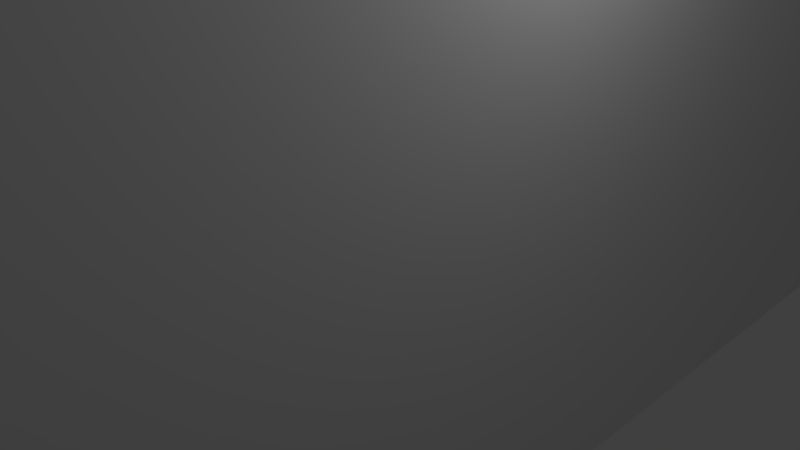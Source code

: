 # Source: mykvartira.blend  (saved by Blender 2.70.0; exported with 4.5.12 LTS)
import bpy
from mathutils import Matrix  # noqa: F401  (used for matrix-valued properties, if any)

bpy.ops.wm.read_factory_settings(use_empty=True)
scene = bpy.context.scene
scene.name = 'Scene'

# ---- collections
col_collection_1 = bpy.data.collections.new('Collection 1'); scene.collection.children.link(col_collection_1)

# ---- world
world_world = bpy.data.worlds.new('World'); scene.world = world_world
world_world.color = (0.05088, 0.05088, 0.05088)
world_world.use_sun_shadow = False
world_world.sun_shadow_jitter_overblur = 0.0
world_world.cycles.sampling_method = 'MANUAL'
world_world.cycles.sample_map_resolution = 256

# ---- cameras
cam_camera = bpy.data.cameras.new('Camera')
cam_camera.clip_end = 100.0
cam_camera.lens = 35.0
cam_camera.sensor_width = 32.0
cam_camera.sensor_height = 18.0
cam_camera.ortho_scale = 7.314
cam_camera.dof.focus_distance = 0.0
cam_camera.dof.aperture_fstop = 128.0

# ---- lights
light_lamp = bpy.data.lights.new('Lamp', 'POINT')
light_lamp.transmission_factor = 0.0
light_lamp.cutoff_distance = 30.0
light_lamp.energy = 100.0
light_lamp.shadow_buffer_clip_start = 1.001
light_lamp.shadow_soft_size = 0.1
light_lamp.shadow_maximum_resolution = 0.006
light_lamp.use_absolute_resolution = True
light_lamp.cycles.use_multiple_importance_sampling = False

# ---- meshes
me_plane = bpy.data.meshes.new('Plane')
me_plane.from_pydata([(-51.68, -0.9156, -1.32), (-49.56, -0.9156, -1.32), (-51.68, 1.201, -1.32), (-49.56, 1.201, -1.32), (-64.87, 43.44, -1.32), (-64.87, 37.82, -1.32), (-49.56, 51.33, -1.32), (-51.68, 51.33, -1.32), (-64.87, 36.84, -1.32), (-109.6, -0.9156, -1.32), (-51.68, 37.82, -1.32), (-49.56, 37.82, -1.32), (-49.56, 36.84, -1.32), (-74.54, 6.033, -1.32), (-73.62, 6.033, -1.32), (-73.62, 10.83, -1.32), (-74.54, 10.83, -1.32), (-70.51, 27.14, -1.32), (-70.51, 26.28, -1.32), (-74.54, 21.47, -1.32), (-73.62, 21.47, -1.32), (-73.62, 26.28, -1.32), (-74.54, 26.28, -1.32), (-74.54, 27.14, -1.32), (-73.62, 27.14, -1.32), (-73.62, 28.06, -1.32), (-74.54, 28.06, -1.32), (-74.54, 34.27, -1.32), (-73.62, 34.27, -1.32), (-73.62, 36.22, -1.32), (-73.62, 38.04, -1.32), (-74.54, 38.04, -1.32), (-74.54, 36.22, -1.32), (-75.35, 36.22, -1.32), (-75.35, 38.04, -1.32), (-64.0, 36.84, -1.32), (-64.0, 37.82, -1.32), (-61.0, 52.46, -1.32), (-61.0, 53.6, -1.32), (-61.0, 51.33, -1.32), (-49.56, 53.6, -1.32), (-107.1, 38.04, -1.32), (-109.7, 38.04, -1.32), (-109.7, 36.22, -1.32), (-107.1, 36.22, -1.32), (-107.1, 32.33, -1.32), (-109.7, 32.33, -1.32), (-109.7, 21.89, -1.32), (-107.1, 21.89, -1.32), (-109.7, 11.9, -1.32), (-107.1, 11.9, -1.32), (-107.1, 11.9, -1.32), (-109.7, 11.9, -1.32), (-109.7, 1.201, -1.32), (-109.7, -0.9156, -1.32), (-107.1, -0.9156, -1.32), (-107.1, 1.201, -1.32), (-95.84, 1.201, -1.32), (-95.84, -0.9156, -1.32), (-87.78, -0.9156, -1.32), (-87.78, 1.201, -1.32), (-86.68, 1.201, -1.32), (-86.68, -0.9156, -1.32), (-74.54, -0.9156, -1.32), (-74.54, 1.201, -1.32), (-73.62, 1.201, -1.32), (-73.62, -0.9156, -1.32), (-72.37, -0.9156, -1.32), (-72.37, 1.201, -1.32), (-69.97, 1.201, -1.32), (-69.97, -0.9156, -1.32), (-65.36, -0.9156, -1.32), (-65.36, 1.201, -1.32), (-57.32, 1.201, -1.32), (-57.32, -0.9156, -1.32), (-53.95, -0.9156, -1.32), (-53.95, 1.201, -1.32), (-53.04, 1.201, -1.32), (-53.04, -0.9156, -1.32), (-52.3, 27.14, -1.32), (-52.3, 26.21, -1.32), (-53.38, 26.21, -1.32), (-53.38, 27.14, -1.32), (-54.24, 27.14, -1.32), (-54.24, 26.21, -1.32), (-64.0, 26.21, -1.32), (-64.87, 26.21, -1.32), (-64.87, 27.14, -1.32), (-64.0, 27.14, -1.32), (-64.87, 28.91, -1.32), (-64.0, 28.91, -1.32), (-64.0, 28.91, -1.32), (-64.87, 28.91, -1.32), (-64.87, 29.7, -1.32), (-64.0, 29.7, -1.32), (-64.87, 32.36, -1.32), (-64.0, 32.36, -1.32), (-64.0, 32.36, -1.32), (-64.87, 32.36, -1.32), (-64.0, 52.46, -1.32), (-64.87, 52.46, -1.32), (-64.87, 51.33, -1.32), (-64.0, 51.33, -1.32), (-64.0, 47.76, -1.32), (-64.87, 47.76, -1.32), (-64.0, 43.44, -1.32), (-51.68, -0.9156, -1.32), (-51.68, 1.201, -1.32), (-51.68, -0.9156, -1.328), (-51.68, 1.201, -1.328), (-51.68, 36.84, -1.32), (-51.68, 27.14, -1.32), (-51.68, 53.6, -1.32), (-51.68, 52.46, -1.32), (-49.56, 52.46, -1.32), (-49.56, 27.14, -1.32), (-49.56, 26.21, -1.32), (-51.68, 26.21, -1.32), (-74.54, 1.342, -1.32), (-72.37, 6.033, -1.32), (-72.37, 1.342, -1.32), (-73.62, 63.09, -1.32), (-74.54, 63.09, -1.32), (-75.35, 63.09, -1.32), (-73.62, 65.46, -1.32), (-74.54, 65.46, -1.32), (-75.35, 65.46, -1.32), (-60.79, 63.09, -1.32), (-60.79, 65.46, -1.32), (-60.79, 63.09, -1.32), (-60.79, 65.46, -1.32), (-59.21, 63.09, -1.32), (-59.21, 65.46, -1.32), (-60.79, 60.05, -1.32), (-59.21, 60.05, -1.32), (-51.8, 27.14, -1.32), (-51.68, 27.14, -1.32), (-53.95, -9.828, -1.32), (-53.04, -9.828, -1.32), (-53.95, -10.68, -1.32), (-53.04, -10.68, -1.32), (-86.68, -9.828, -1.32), (-86.68, -10.68, -1.32), (-87.78, -9.828, -1.32), (-87.78, -10.68, -1.32), (-86.68, -1.013, -1.32), (-87.78, -1.013, -1.32), (-51.68, -0.9156, 6.458), (-49.56, -0.9156, 6.458), (-51.68, 1.201, 6.458), (-49.56, 1.201, 6.458), (-64.87, 43.44, 6.458), (-64.87, 37.82, 6.458), (-49.56, 51.33, 6.458), (-51.68, 51.33, 6.458), (-64.87, 36.84, 6.458), (-109.6, -0.9156, 6.458), (-51.68, 37.82, 6.458), (-49.56, 37.82, 6.458), (-49.56, 36.84, 6.458), (-74.54, 6.033, 6.458), (-73.62, 6.033, 6.458), (-73.62, 10.83, 6.458), (-74.54, 10.83, 6.458), (-70.51, 27.14, 6.458), (-70.51, 26.28, 6.458), (-74.54, 21.47, 6.458), (-73.62, 21.47, 6.458), (-73.62, 26.28, 6.458), (-74.54, 26.28, 6.458), (-74.54, 27.14, 6.458), (-73.62, 27.14, 6.458), (-73.62, 28.06, 6.458), (-74.54, 28.06, 6.458), (-74.54, 34.27, 6.458), (-73.62, 34.27, 6.458), (-73.62, 36.22, 6.458), (-73.62, 38.04, 6.458), (-74.54, 36.22, 6.458), (-75.35, 36.22, 6.458), (-75.35, 38.04, 6.458), (-64.0, 36.84, 6.458), (-64.0, 37.82, 6.458), (-61.0, 52.46, 6.458), (-61.0, 53.6, 6.458), (-61.0, 51.33, 6.458), (-49.56, 53.6, 6.458), (-107.1, 38.04, 6.458), (-109.7, 38.04, 6.458), (-109.7, 36.22, 6.458), (-107.1, 36.22, 6.458), (-107.1, 32.33, 6.458), (-109.7, 32.33, 6.458), (-109.7, 21.89, 6.458), (-107.1, 21.89, 6.458), (-109.7, 11.9, 6.458), (-107.1, 11.9, 6.458), (-107.1, 11.9, 6.458), (-109.7, 11.9, 6.458), (-109.7, 1.201, 6.458), (-109.7, -0.9156, 6.458), (-107.1, -0.9156, 6.458), (-107.1, 1.201, 6.458), (-95.84, 1.201, 6.458), (-95.84, -0.9156, 6.458), (-87.78, -0.9156, 6.458), (-87.78, 1.201, 6.458), (-86.68, 1.201, 6.458), (-86.68, -0.9156, 6.458), (-74.54, -0.9156, 6.458), (-74.54, 1.201, 6.458), (-73.62, 1.201, 6.458), (-73.62, -0.9156, 6.458), (-72.37, -0.9156, 6.458), (-72.37, 1.201, 6.458), (-69.97, 1.201, 6.458), (-69.97, -0.9156, 6.458), (-65.36, -0.9156, 6.458), (-65.36, 1.201, 6.458), (-57.32, 1.201, 6.458), (-57.32, -0.9156, 6.458), (-53.95, -0.9156, 6.458), (-53.95, 1.201, 6.458), (-53.04, 1.201, 6.458), (-53.04, -0.9156, 6.458), (-52.3, 27.14, 6.458), (-52.3, 26.21, 6.458), (-53.38, 26.21, 6.458), (-53.38, 27.14, 6.458), (-54.24, 27.14, 6.458), (-54.24, 26.21, 6.458), (-64.0, 26.21, 6.458), (-64.87, 26.21, 6.458), (-64.87, 27.14, 6.458), (-64.0, 27.14, 6.458), (-64.87, 28.91, 6.458), (-64.0, 28.91, 6.458), (-64.0, 28.91, 6.458), (-64.87, 28.91, 6.458), (-64.87, 29.7, 6.458), (-64.0, 29.7, 6.458), (-64.87, 32.36, 6.458), (-64.0, 32.36, 6.458), (-64.0, 32.36, 6.458), (-64.87, 32.36, 6.458), (-64.0, 52.46, 6.458), (-64.87, 52.46, 6.458), (-64.87, 51.33, 6.458), (-64.0, 51.33, 6.458), (-64.0, 47.76, 6.458), (-64.87, 47.76, 6.458), (-64.0, 43.44, 6.458), (-51.68, -0.9156, 6.458), (-51.68, 1.201, 6.458), (-51.68, -0.9156, 6.45), (-51.68, 1.201, 6.45), (-51.68, 36.84, 6.458), (-51.68, 27.14, 6.458), (-51.68, 53.6, 6.458), (-49.56, 52.46, 6.458), (-49.56, 27.14, 6.458), (-49.56, 26.21, 6.458), (-51.68, 26.21, 6.458), (-74.54, 1.342, 6.458), (-72.37, 6.033, 6.458), (-72.37, 1.342, 6.458), (-73.62, 63.09, 6.458), (-75.35, 63.09, 6.458), (-73.62, 65.46, 6.458), (-74.54, 65.46, 6.458), (-75.35, 65.46, 6.458), (-60.79, 63.09, 6.458), (-60.79, 65.46, 6.458), (-60.79, 63.09, 6.458), (-60.79, 65.46, 6.458), (-59.21, 63.09, 6.458), (-59.21, 65.46, 6.458), (-60.79, 60.05, 6.458), (-59.21, 60.05, 6.458), (-51.8, 27.14, 6.458), (-51.68, 27.14, 6.458), (-53.95, -9.828, 6.458), (-53.04, -9.828, 6.458), (-53.95, -10.68, 6.458), (-53.04, -10.68, 6.458), (-86.68, -9.828, 6.458), (-86.68, -10.68, 6.458), (-87.78, -9.828, 6.458), (-87.78, -10.68, 6.458), (-86.68, -1.013, 6.458), (-87.78, -1.013, 6.458), (-64.0, 26.21, 11.08), (-64.87, 26.21, 11.08), (-64.87, 27.14, 11.08), (-64.0, 27.14, 11.08), (-51.68, -0.9156, 17.5), (-49.56, -0.9156, 17.5), (-51.68, 1.201, 17.5), (-49.56, 1.201, 17.5), (-64.87, 43.44, 17.5), (-64.87, 37.82, 17.5), (-49.56, 51.33, 17.5), (-51.68, 51.33, 17.5), (-64.87, 36.84, 17.5), (-51.68, 37.82, 17.5), (-49.56, 37.82, 17.5), (-49.56, 36.84, 17.5), (-74.54, 6.033, 17.5), (-73.62, 6.033, 17.5), (-73.62, 10.83, 17.5), (-74.54, 10.83, 17.5), (-70.51, 27.14, 17.5), (-70.51, 26.28, 17.5), (-74.54, 21.47, 17.5), (-73.62, 21.47, 17.5), (-73.62, 26.28, 17.5), (-74.54, 26.28, 17.5), (-74.54, 27.14, 17.5), (-73.62, 27.14, 17.5), (-73.62, 28.06, 17.5), (-74.54, 28.06, 17.5), (-74.54, 34.27, 17.5), (-73.62, 34.27, 17.5), (-73.62, 36.22, 17.5), (-73.62, 38.04, 17.5), (-74.54, 38.04, 17.5), (-74.54, 36.22, 17.5), (-75.35, 36.22, 17.5), (-75.35, 38.04, 17.5), (-64.0, 36.84, 17.5), (-64.0, 37.82, 17.5), (-61.0, 52.46, 17.5), (-61.0, 53.6, 17.5), (-61.0, 51.33, 17.5), (-49.56, 53.6, 17.5), (-107.1, 38.04, 17.5), (-109.7, 38.04, 17.5), (-109.7, 36.22, 17.5), (-107.1, 36.22, 17.5), (-107.1, 32.33, 17.5), (-109.7, 32.33, 17.5), (-109.7, 21.89, 17.5), (-107.1, 21.89, 17.5), (-107.1, 11.9, 17.5), (-109.7, 11.9, 17.5), (-95.84, 1.201, 17.5), (-95.84, -0.9156, 17.5), (-87.78, -0.9156, 17.5), (-87.78, 1.201, 17.5), (-86.68, 1.201, 17.5), (-86.68, -0.9156, 17.5), (-74.54, -0.9156, 17.5), (-74.54, 1.201, 17.5), (-73.62, 1.201, 17.5), (-73.62, -0.9156, 17.5), (-72.37, -0.9156, 17.5), (-72.37, 1.201, 17.5), (-69.97, 1.201, 17.5), (-69.97, -0.9156, 17.5), (-57.32, 1.201, 17.5), (-57.32, -0.9156, 17.5), (-53.95, -0.9156, 17.5), (-53.95, 1.201, 17.5), (-53.04, 1.201, 17.5), (-53.04, -0.9156, 17.5), (-52.3, 27.14, 17.5), (-52.3, 26.21, 17.5), (-53.38, 26.21, 17.5), (-53.38, 27.14, 17.5), (-54.24, 27.14, 17.5), (-54.24, 26.21, 17.5), (-64.0, 26.21, 17.5), (-64.87, 26.21, 17.5), (-64.87, 27.14, 17.5), (-64.0, 27.14, 17.5), (-64.0, 28.91, 17.5), (-64.87, 28.91, 17.5), (-64.87, 29.7, 17.5), (-64.0, 29.7, 17.5), (-64.0, 32.36, 17.5), (-64.87, 32.36, 17.5), (-64.0, 52.46, 17.5), (-64.87, 52.46, 17.5), (-64.87, 51.33, 17.5), (-64.0, 51.33, 17.5), (-64.0, 47.76, 17.5), (-64.87, 47.76, 17.5), (-64.0, 43.44, 17.5), (-51.68, 36.84, 17.5), (-51.68, 27.14, 17.5), (-51.68, 53.6, 17.5), (-51.68, 52.46, 17.5), (-49.56, 52.46, 17.5), (-49.56, 27.14, 17.5), (-49.56, 26.21, 17.5), (-51.68, 26.21, 17.5), (-74.54, 1.342, 17.5), (-72.37, 6.033, 17.5), (-72.37, 1.342, 17.5), (-73.62, 63.09, 17.5), (-74.54, 63.09, 17.5), (-75.35, 63.09, 17.5), (-73.62, 65.46, 17.5), (-74.54, 65.46, 17.5), (-75.35, 65.46, 17.5), (-60.79, 63.09, 17.5), (-60.79, 65.46, 17.5), (-60.79, 63.09, 17.5), (-60.79, 65.46, 17.5), (-59.21, 63.09, 17.5), (-59.21, 65.46, 17.5), (-60.79, 60.05, 17.5), (-59.21, 60.05, 17.5)], [(9, 156)], [(0, 2, 3, 1), (114, 6, 7, 113, 112, 40), (110, 35, 36, 10), (21, 20, 19, 22), (34, 123, 122, 121, 30, 31), (29, 28, 27, 32), (23, 26, 25, 24, 21, 22), (41, 34, 33, 44), (43, 42, 41, 44), (46, 43, 44, 45), (47, 46, 45, 48), (24, 17, 18, 21), (51, 52, 49, 50), (52, 47, 48, 51), (56, 55, 54, 53), (56, 53, 52, 51), (57, 58, 55, 56), (60, 59, 58, 57), (61, 62, 59, 60), (64, 63, 62, 61), (64, 68, 65), (69, 70, 67, 68), (76, 75, 74, 73), (32, 33, 34, 31, 30, 29), (73, 74, 71, 72), (77, 78, 75, 76), (2, 0, 78, 77), (81, 82, 79, 80), (84, 83, 82, 81), (85, 88, 83, 84), (222, 362, 363, 223), (92, 91, 88, 87), (93, 94, 91, 92), (97, 98, 95, 96), (99, 37, 39, 102), (101, 100, 99, 102), (104, 101, 102, 103), (5, 4, 105, 36), (98, 97, 94, 93), (110, 10, 11, 12), (35, 8, 5, 36), (0, 2, 109, 108), (10, 7, 6, 11), (111, 110, 12, 115), (117, 111, 115, 116), (2, 117, 116, 3), (65, 64, 118, 13, 16, 15, 14, 119, 120, 68), (123, 126, 125, 124, 121, 122), (7, 39, 37, 38, 112, 113), (124, 128, 127, 121), (128, 130, 129, 127), (130, 132, 131, 129), (131, 134, 133, 129), (75, 78, 138, 137), (137, 138, 140, 139), (137, 139, 142, 141), (141, 142, 144, 143), (141, 143, 146, 145), (66, 63, 64, 65, 68, 67), (151, 152, 300, 299), (87, 86, 292, 293), (276, 274, 408, 410), (261, 260, 393, 394), (213, 355, 354, 212), (197, 194, 342, 343), (279, 225, 365, 389), (224, 364, 361, 221), (182, 251, 387, 330), (85, 88, 294, 291), (193, 194, 191, 192), (185, 154, 302, 333), (197, 196, 195, 198), (230, 370, 371, 231), (202, 199, 200, 201), (202, 197, 198, 199), (203, 202, 201, 204), (275, 276, 410, 409), (150, 261, 394, 298), (192, 191, 339, 340), (210, 211, 214), (239, 377, 380, 244), (220, 360, 359, 219), (250, 249, 385, 386), (219, 218, 217, 220), (258, 184, 332, 390), (234, 374, 369, 229), (181, 256, 388, 329), (153, 259, 392, 301), (243, 379, 378, 240), (265, 398, 356, 214), (219, 359, 362, 222), (161, 308, 397, 264), (243, 242, 241, 244), (190, 179, 327, 338), (212, 354, 351, 209), (210, 352, 396, 263), (221, 361, 360, 220), (264, 397, 398, 265), (247, 250, 386, 383), (147, 254, 255, 149), (227, 367, 370, 230), (274, 273, 407, 408), (157, 182, 330, 304), (186, 258, 390, 334), (238, 376, 377, 239), (166, 167, 314, 313), (263, 396, 307, 160), (249, 248, 384, 385), (272, 271, 273, 274), (229, 369, 368, 228), (266, 271, 405, 399), (221, 281, 282, 224), (281, 283, 284, 282), (281, 285, 286, 283), (285, 287, 288, 286), (285, 289, 290, 287), (179, 178, 326, 327), (130, 128, 272, 274), (44, 33, 179, 190), (146, 290, 289, 145), (54, 200, 199, 53), (14, 161, 264, 119), (73, 219, 222, 76), (120, 265, 214, 68), (97, 243, 240, 94), (46, 47, 193, 192), (6, 114, 259, 153), (35, 110, 256, 181), (127, 129, 273, 271), (112, 38, 184, 258), (88, 234, 229, 83), (145, 289, 285, 141), (104, 103, 249, 250), (58, 204, 201, 55), (93, 239, 244, 98), (3, 116, 261, 150), (131, 132, 276, 275), (84, 230, 231, 85), (39, 7, 154, 185), (143, 287, 290, 146), (36, 105, 251, 182), (56, 202, 203, 57), (169, 166, 313, 316, 317, 320, 173, 170), (137, 281, 221, 75), (51, 48, 194, 197), (67, 213, 212, 66), (116, 115, 260, 261), (132, 130, 274, 276), (59, 205, 290, 146), (4, 5, 152, 151), (123, 34, 180, 267), (76, 222, 223, 77), (24, 25, 172, 171), (78, 224, 282, 138), (98, 244, 241, 95), (47, 52, 198, 193), (11, 6, 153, 158), (13, 160, 163, 16), (34, 41, 187, 180), (62, 208, 289, 145), (0, 1, 148, 147), (105, 4, 151, 251), (59, 205, 204, 58), (30, 121, 266, 177), (25, 26, 173, 172), (140, 284, 283, 139), (96, 242, 243, 97), (7, 10, 157, 154), (64, 210, 214, 68), (15, 162, 161, 14), (133, 134, 278, 277), (86, 232, 233, 87), (38, 37, 183, 184), (107, 253, 252, 106), (57, 203, 206, 60), (1, 3, 150, 148), (124, 125, 269, 268), (0, 147, 224, 78), (32, 27, 174, 178), (95, 241, 242, 96), (52, 198, 195, 49), (16, 163, 162, 15), (70, 216, 213, 67), (134, 131, 275, 278), (85, 231, 232, 86), (109, 255, 254, 108), (125, 126, 270, 269), (77, 223, 149, 2), (28, 29, 176, 175), (138, 282, 284, 140), (50, 196, 197, 51), (117, 2, 149, 262), (68, 214, 215, 69), (21, 18, 165, 168), (129, 133, 277, 273), (91, 237, 234, 88), (114, 40, 186, 259), (62, 208, 205, 59), (126, 123, 267, 270), (27, 28, 175, 174), (37, 99, 245, 183), (49, 195, 196, 50), (12, 11, 158, 159), (17, 24, 171, 164), (102, 39, 185, 248), (87, 233, 238, 92), (42, 43, 189, 188), (111, 117, 262, 257), (60, 206, 207, 61), (8, 35, 181, 155), (82, 228, 225, 79), (141, 285, 281, 137), (53, 199, 198, 52), (69, 215, 216, 70), (18, 17, 164, 165), (79, 225, 279, 135), (41, 42, 188, 187), (5, 8, 155, 152), (80, 226, 227, 81), (139, 283, 286, 142), (100, 101, 247, 246), (51, 197, 202, 56), (74, 220, 217, 71), (366, 367, 227, 226, 262, 395), (111, 136, 280, 257), (89, 235, 236, 90), (45, 44, 190, 191), (2, 149, 255, 109), (63, 209, 208, 62), (115, 12, 159, 260), (128, 124, 268, 272), (79, 80, 226, 225), (29, 30, 177, 176), (144, 288, 287, 143), (99, 100, 246, 245), (72, 218, 219, 73), (20, 21, 168, 167), (135, 279, 280, 136), (94, 240, 237, 91), (43, 46, 192, 189), (61, 207, 210, 64), (110, 111, 257, 256), (121, 127, 271, 266), (83, 229, 228, 82), (33, 32, 178, 179), (103, 102, 248, 249), (55, 201, 200, 54), (118, 263, 160, 13), (71, 217, 218, 72), (19, 20, 167, 166), (80, 117, 262, 226), (92, 238, 239, 93), (40, 112, 258, 186), (10, 36, 182, 157), (81, 227, 230, 84), (142, 286, 288, 144), (101, 104, 250, 247), (75, 221, 220, 74), (88, 85, 86, 87), (119, 264, 265, 120), (64, 210, 263, 118), (48, 45, 191, 194), (108, 254, 147, 0), (66, 212, 209, 63), (293, 292, 291, 294), (295, 296, 298, 297), (392, 334, 390, 391, 302, 301), (388, 304, 330, 329), (315, 316, 313, 314), (328, 325, 324, 399, 400, 401), (323, 326, 321, 322), (317, 316, 315, 318, 319, 320), (335, 338, 327, 328), (337, 338, 335, 336), (340, 339, 338, 337), (318, 315, 312, 311), (344, 343, 342, 341), (348, 345, 346, 347), (349, 348, 347, 350), (352, 349, 350, 351), (357, 356, 355, 358), (362, 359, 360, 361), (326, 323, 324, 325, 328, 327), (363, 362, 361, 364), (297, 363, 364, 295), (370, 367, 368, 369), (371, 370, 369, 374), (373, 372, 371, 374), (376, 373, 374, 375), (377, 376, 375, 378), (381, 384, 333, 331), (383, 384, 381, 382), (386, 385, 384, 383), (300, 330, 387, 299), (380, 377, 378, 379), (388, 306, 305, 304), (329, 330, 300, 303), (304, 305, 301, 302), (389, 393, 306, 388), (395, 394, 393, 389), (297, 298, 394, 395), (353, 356, 398, 397, 308, 309, 310, 307, 396, 352), (401, 400, 399, 402, 403, 404), (302, 391, 390, 332, 331, 333), (402, 399, 405, 406), (408, 407, 409, 410), (409, 407, 411, 412), (354, 355, 356, 353, 352, 351), (171, 172, 319, 318), (267, 180, 328, 401), (193, 198, 344, 341), (158, 153, 301, 305), (160, 307, 310, 163), (180, 187, 335, 328), (86, 85, 291, 292), (251, 151, 299, 387), (205, 347, 346, 204), (147, 148, 296, 295), (177, 266, 399, 324), (172, 173, 320, 319), (194, 193, 341, 342), (154, 157, 304, 302), (162, 309, 308, 161), (277, 278, 412, 411), (232, 372, 373, 233), (184, 183, 331, 332), (203, 345, 348, 206), (148, 150, 298, 296), (268, 269, 403, 402), (147, 295, 364, 224), (178, 174, 321, 326), (216, 358, 355, 213), (163, 310, 309, 162), (278, 275, 409, 412), (231, 371, 372, 232), (204, 346, 345, 203), (269, 270, 404, 403), (223, 363, 297, 149), (175, 176, 323, 322), (244, 380, 379, 243), (262, 149, 297, 395), (214, 356, 357, 215), (168, 165, 312, 315), (273, 277, 411, 407), (237, 375, 374, 234), (88, 87, 293, 294), (259, 186, 334, 392), (208, 350, 347, 205), (270, 267, 401, 404), (174, 175, 322, 321), (183, 245, 381, 331), (159, 158, 305, 306), (164, 171, 318, 311), (248, 185, 333, 384), (233, 373, 376, 238), (188, 189, 337, 336), (206, 348, 349, 207), (155, 181, 329, 303), (257, 262, 395, 389), (228, 368, 365, 225), (215, 357, 358, 216), (165, 164, 311, 312), (187, 188, 336, 335), (152, 155, 303, 300), (271, 272, 406, 405), (246, 247, 383, 382), (26, 23, 22, 19, 166, 169, 170, 173), (191, 190, 338, 339), (209, 351, 350, 208), (260, 159, 306, 393), (272, 268, 402, 406), (176, 177, 324, 323), (245, 246, 382, 381), (198, 197, 343, 344), (167, 168, 315, 314), (240, 378, 375, 237), (189, 192, 340, 337), (207, 349, 352, 210), (256, 257, 389, 388), (367, 366, 395, 389, 365, 368), (79, 135, 117, 80)])
me_plane.use_remesh_preserve_volume = False
me_plane.use_remesh_preserve_attributes = False
me_plane.use_mirror_vertex_groups = False
me_plane.update()

# ---- objects
ob_plane = bpy.data.objects.new('Plane', me_plane)
ob_lamp = bpy.data.objects.new('Lamp', light_lamp)
ob_camera = bpy.data.objects.new('Camera', cam_camera)

# ---- transforms, parenting, visibility, modifiers, constraints
ob_plane.location = (34.42, -22.04, -2.478)
ob_plane.scale = (0.6525, 0.6525, 0.6525)
ob_plane.lineart.crease_threshold = 0.0
ob_lamp.location = (4.076, 1.005, 5.904)
ob_lamp.rotation_euler = (0.6503, 0.05522, 1.866)
ob_lamp.lock_rotations_4d = False
ob_lamp.empty_display_type = 'ARROWS'
ob_lamp.color = (0.0, 0.0, 0.0, 0.0)
ob_lamp.lineart.crease_threshold = 0.0
ob_camera.location = (7.481, -6.508, 5.344)
ob_camera.rotation_euler = (1.109, 0.01082, 0.8149)
ob_camera.lock_rotations_4d = False
ob_camera.empty_display_type = 'ARROWS'
ob_camera.color = (0.0, 0.0, 0.0, 0.0)
ob_camera.display_type = 'WIRE'
ob_camera.lineart.crease_threshold = 0.0

# ---- collection membership
col_collection_1.objects.link(ob_plane)
col_collection_1.objects.link(ob_lamp)
col_collection_1.objects.link(ob_camera)

# ---- scene / render settings (as saved in the file)
scene.camera = ob_camera
scene.frame_start = 1; scene.frame_end = 250; scene.frame_set(1)
scene.render.engine = 'BLENDER_EEVEE_NEXT'
scene.render.resolution_percentage = 50
scene.render.dither_intensity = 0.0
scene.cycles.use_denoising = False
scene.cycles.samples = 10
scene.cycles.sampling_pattern = 'TABULATED_SOBOL'
scene.cycles.light_sampling_threshold = 0.0
scene.cycles.use_adaptive_sampling = False
scene.cycles.use_light_tree = False
scene.cycles.blur_glossy = 0.0
scene.cycles.volume_bounces = 1
scene.cycles.pixel_filter_type = 'GAUSSIAN'
scene.cycles.sample_clamp_indirect = 0.0
scene.view_settings.view_transform = 'Standard'
scene.unit_settings.scale_length = 1.136
bpy.context.view_layer.update()
